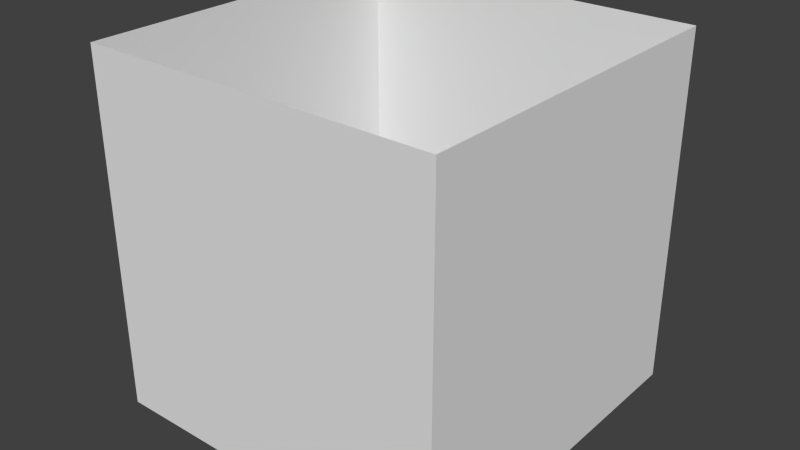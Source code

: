 # Source: test.blend  (saved by Blender 2.66.1; exported with 4.5.12 LTS)
import bpy
from mathutils import Matrix  # noqa: F401  (used for matrix-valued properties, if any)

bpy.ops.wm.read_factory_settings(use_empty=True)
scene = bpy.context.scene
scene.name = 'test'

# ---- collections
col_collection_1 = bpy.data.collections.new('Collection 1'); scene.collection.children.link(col_collection_1)

# ---- materials (node trees are filled in below, after node groups)
mat_material = bpy.data.materials.new('Material')
mat_material.alpha_threshold = 0.0
mat_material.use_transparent_shadow = False
mat_material.roughness = 0.5
mat_material.line_color = (0.0, 0.0, 0.0, 1.0)

# ---- material node trees

# ---- world
world_world = bpy.data.worlds.new('World'); scene.world = world_world
world_world.color = (0.05088, 0.05088, 0.05088)
world_world.use_sun_shadow = False
world_world.sun_shadow_jitter_overblur = 0.0
world_world.cycles.sampling_method = 'MANUAL'
world_world.cycles.sample_map_resolution = 256

# ---- meshes
me_test = bpy.data.meshes.new('test')
me_test.from_pydata([(3.0, 3.0, -1.0), (3.0, -3.0, -1.0), (-3.0, -3.0, -1.0), (-3.0, 3.0, -1.0), (3.0, 3.0, 5.0), (3.0, -3.0, 5.0), (-3.0, -3.0, 5.0), (-3.0, 3.0, 5.0)], [], [(0, 3, 2, 1), (0, 1, 5, 4), (1, 2, 6, 5), (2, 3, 7, 6), (4, 7, 3, 0)])
_uv = me_test.uv_layers.new(name='UVMap')
_uv.uv.foreach_set('vector', [0.0, 0.0, 1.0, 0.0, 1.0, 1.0, 0.0, 1.0, 0.0, 0.0, 1.0, 0.0, 1.0, 1.0, 0.0, 1.0, 0.0, 0.0, 1.0, 0.0, 1.0, 1.0, 0.0, 1.0, 0.0, 0.0, 1.0, 0.0, 1.0, 1.0, 0.0, 1.0, 0.0, 0.0, 1.0, 0.0, 1.0, 1.0, 0.0, 1.0])
me_test.materials.append(mat_material)
me_test.use_remesh_preserve_volume = False
me_test.use_remesh_preserve_attributes = False
me_test.use_mirror_vertex_groups = False
me_test.update()

# ---- objects
ob_test = bpy.data.objects.new('test', me_test)

# ---- transforms, parenting, visibility, modifiers, constraints
ob_test.location = (0.0, 0.0, 0.0)
ob_test.lock_rotations_4d = False
ob_test.empty_display_type = 'ARROWS'
ob_test.lineart.crease_threshold = 0.0

# ---- collection membership
col_collection_1.objects.link(ob_test)

# ---- scene / render settings (as saved in the file)
scene.frame_start = 1; scene.frame_end = 250; scene.frame_set(1)
scene.render.engine = 'BLENDER_EEVEE_NEXT'
scene.render.image_settings.color_mode = 'RGB'
scene.render.image_settings.compression = 90
scene.render.resolution_percentage = 50
scene.render.dither_intensity = 0.0
scene.render.bake_margin = 2
scene.cycles.use_denoising = False
scene.cycles.samples = 10
scene.cycles.sampling_pattern = 'TABULATED_SOBOL'
scene.cycles.light_sampling_threshold = 0.0
scene.cycles.use_adaptive_sampling = False
scene.cycles.use_light_tree = False
scene.cycles.blur_glossy = 0.0
scene.cycles.volume_bounces = 1
scene.cycles.pixel_filter_type = 'GAUSSIAN'
scene.cycles.sample_clamp_indirect = 0.0
scene.view_settings.view_transform = 'Standard'
bpy.context.view_layer.update()

# ---- added for rendering (the .blend has no active camera and no usable light): camera, sun
cam_auto = bpy.data.cameras.new('AutoCamera')
cam_auto.lens = 50.0
cam_auto.sensor_width = 36.0
cam_auto.clip_end = 1000.0
ob_auto_camera = bpy.data.objects.new('AutoCamera', cam_auto)
scene.collection.objects.link(ob_auto_camera)
ob_auto_camera.location = (9.61522, -11.5383, 9.69218)
ob_auto_camera.rotation_euler = (1.09748, -7.21219e-08, 0.694738)
scene.camera = ob_auto_camera
light_auto_sun = bpy.data.lights.new('AutoSun', 'SUN')
light_auto_sun.energy = 3.0
light_auto_sun.angle = 0.0523599
ob_auto_sun = bpy.data.objects.new('AutoSun', light_auto_sun)
scene.collection.objects.link(ob_auto_sun)
ob_auto_sun.rotation_euler = (0.872665, 0.174533, 0.523599)
bpy.context.view_layer.update()
